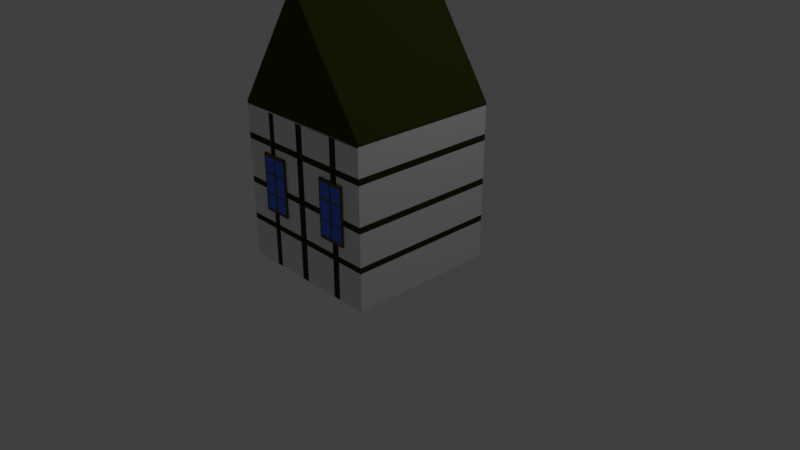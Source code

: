 # Source: House2.blend  (saved by Blender 2.79.0; exported with 4.5.12 LTS)
import bpy
from mathutils import Matrix  # noqa: F401  (used for matrix-valued properties, if any)

bpy.ops.wm.read_factory_settings(use_empty=True)
scene = bpy.context.scene
scene.name = 'Scene'

# ---- collections
col_collection_1 = bpy.data.collections.new('Collection 1'); scene.collection.children.link(col_collection_1)

# ---- materials (node trees are filled in below, after node groups)
mat_material = bpy.data.materials.new('Material')
mat_material.alpha_threshold = 0.0
mat_material.use_transparent_shadow = False
mat_material.roughness = 0.5
mat_material.line_color = (0.0, 0.0, 0.0, 1.0)
mat_beams = bpy.data.materials.new('Beams')
mat_beams.alpha_threshold = 0.0
mat_beams.use_transparent_shadow = False
mat_beams.diffuse_color = (0.02986, 0.03741, 0.003718, 1.0)
mat_beams.roughness = 0.5
mat_roofbrown = bpy.data.materials.new('RoofBrown')
mat_roofbrown.alpha_threshold = 0.0
mat_roofbrown.use_transparent_shadow = False
mat_roofbrown.diffuse_color = (0.03963, 0.05495, 0.007069, 1.0)
mat_roofbrown.roughness = 0.5
mat_sixpanelbrown = bpy.data.materials.new('SixPanelBrown')
mat_sixpanelbrown.alpha_threshold = 0.0
mat_sixpanelbrown.use_transparent_shadow = False
mat_sixpanelbrown.diffuse_color = (0.1025, 0.07709, 0.01336, 1.0)
mat_sixpanelbrown.roughness = 0.5
mat_sixpanelblue = bpy.data.materials.new('SixPanelBlue')
mat_sixpanelblue.alpha_threshold = 0.0
mat_sixpanelblue.use_transparent_shadow = False
mat_sixpanelblue.diffuse_color = (0.06487, 0.1551, 0.8, 1.0)
mat_sixpanelblue.roughness = 0.5
mat_sixpanelbrown_001 = bpy.data.materials.new('SixPanelBrown.001')
mat_sixpanelbrown_001.alpha_threshold = 0.0
mat_sixpanelbrown_001.use_transparent_shadow = False
mat_sixpanelbrown_001.diffuse_color = (0.1025, 0.07709, 0.01336, 1.0)
mat_sixpanelbrown_001.roughness = 0.5
mat_sixpanelblue_001 = bpy.data.materials.new('SixPanelBlue.001')
mat_sixpanelblue_001.alpha_threshold = 0.0
mat_sixpanelblue_001.use_transparent_shadow = False
mat_sixpanelblue_001.diffuse_color = (0.06487, 0.1551, 0.8, 1.0)
mat_sixpanelblue_001.roughness = 0.5
mat_sixpanelbrown_003 = bpy.data.materials.new('SixPanelBrown.003')
mat_sixpanelbrown_003.alpha_threshold = 0.0
mat_sixpanelbrown_003.use_transparent_shadow = False
mat_sixpanelbrown_003.diffuse_color = (0.1025, 0.07709, 0.01336, 1.0)
mat_sixpanelbrown_003.roughness = 0.5
mat_sixpanelblue_003 = bpy.data.materials.new('SixPanelBlue.003')
mat_sixpanelblue_003.alpha_threshold = 0.0
mat_sixpanelblue_003.use_transparent_shadow = False
mat_sixpanelblue_003.diffuse_color = (0.06487, 0.1551, 0.8, 1.0)
mat_sixpanelblue_003.roughness = 0.5
mat_sixpanelbrown_002 = bpy.data.materials.new('SixPanelBrown.002')
mat_sixpanelbrown_002.alpha_threshold = 0.0
mat_sixpanelbrown_002.use_transparent_shadow = False
mat_sixpanelbrown_002.diffuse_color = (0.1025, 0.07709, 0.01336, 1.0)
mat_sixpanelbrown_002.roughness = 0.5
mat_sixpanelblue_002 = bpy.data.materials.new('SixPanelBlue.002')
mat_sixpanelblue_002.alpha_threshold = 0.0
mat_sixpanelblue_002.use_transparent_shadow = False
mat_sixpanelblue_002.diffuse_color = (0.06487, 0.1551, 0.8, 1.0)
mat_sixpanelblue_002.roughness = 0.5

# ---- material node trees

# ---- world
world_world = bpy.data.worlds.new('World'); scene.world = world_world
world_world.color = (0.05088, 0.05088, 0.05088)
world_world.use_sun_shadow = False
world_world.sun_shadow_jitter_overblur = 0.0
world_world.cycles.sampling_method = 'MANUAL'

# ---- cameras
cam_camera = bpy.data.cameras.new('Camera')
cam_camera.clip_end = 100.0
cam_camera.lens = 35.0
cam_camera.sensor_width = 32.0
cam_camera.sensor_height = 18.0
cam_camera.ortho_scale = 7.314
cam_camera.dof.focus_distance = 0.0
cam_camera.dof.aperture_fstop = 128.0

# ---- lights
light_lamp = bpy.data.lights.new('Lamp', 'POINT')
light_lamp.transmission_factor = 0.0
light_lamp.cutoff_distance = 30.0
light_lamp.energy = 100.0
light_lamp.shadow_buffer_clip_start = 1.001
light_lamp.shadow_soft_size = 0.1
light_lamp.shadow_maximum_resolution = 0.006
light_lamp.use_absolute_resolution = True

# ---- meshes
me_cube = bpy.data.meshes.new('Cube')
me_cube.from_pydata([(1.0, 1.0, -1.0), (1.0, -1.0, -1.0), (-1.0, -1.0, -1.0), (-1.0, 1.0, -1.0), (1.0, 1.0, 1.0), (1.0, -1.0, 1.0), (-1.0, -1.0, 1.0), (-1.0, 1.0, 1.0), (0.03053, 1.0, -1.0), (0.03053, -1.0, -1.0), (0.03053, 1.0, 1.0), (0.03052, -1.0, 1.0), (-0.07814, 1.0, -1.0), (-0.07814, -1.0, -1.0), (-0.07814, 1.0, 1.0), (-0.07814, -1.0, 1.0), (1.0, 1.0, 0.07835), (1.0, -1.0, 0.07835), (-1.0, -1.0, 0.07835), (-1.0, 1.0, 0.07835), (0.03053, 1.0, 0.07835), (0.03053, -1.0, 0.07835), (-0.07814, 1.0, 0.07835), (-0.07814, -1.0, 0.07835), (0.03053, -1.0, -0.00227), (-0.07814, -1.0, -0.00227), (1.0, 1.0, -0.00227), (1.0, -1.0, -0.00227), (-1.0, -1.0, -0.00227), (-1.0, 1.0, -0.00227), (0.03053, 1.0, -0.00227), (-0.07814, 1.0, -0.00227), (1.0, 1.0, 0.5715), (1.0, -1.0, 0.5715), (-1.0, -1.0, 0.5715), (-1.0, 1.0, 0.5715), (0.03053, 1.0, 0.5715), (-0.07814, 1.0, 0.5715), (0.03052, -1.0, 0.5715), (-0.07814, -1.0, 0.5715), (0.03053, -1.0, -0.5011), (-0.07814, -1.0, -0.5011), (1.0, 1.0, -0.5011), (1.0, -1.0, -0.5011), (-1.0, -1.0, -0.5011), (-1.0, 1.0, -0.5011), (0.03053, 1.0, -0.5011), (-0.07814, 1.0, -0.5011), (1.0, 1.0, 0.6539), (1.0, -1.0, 0.6539), (-1.0, -1.0, 0.6539), (-1.0, 1.0, 0.6539), (0.03053, 1.0, 0.6539), (-0.07814, 1.0, 0.6539), (0.03052, -1.0, 0.6539), (-0.07814, -1.0, 0.6539), (1.0, 1.0, -0.4232), (1.0, -1.0, -0.4232), (-1.0, -1.0, -0.4232), (-1.0, 1.0, -0.4232), (0.03053, 1.0, -0.4232), (-0.07814, 1.0, -0.4232), (0.03053, -1.0, -0.4232), (-0.07814, -1.0, -0.4232), (-0.5852, 1.0, -1.0), (-0.5852, -1.0, -1.0), (-0.5852, 1.0, 1.0), (-0.5852, -1.0, 1.0), (-0.5852, 1.0, 0.07835), (-0.5852, -1.0, 0.07835), (-0.5852, -1.0, -0.00227), (-0.5852, 1.0, -0.00227), (-0.5852, 1.0, 0.5715), (-0.5852, -1.0, 0.5715), (-0.5852, -1.0, -0.5011), (-0.5852, 1.0, -0.5011), (-0.5852, 1.0, 0.6539), (-0.5852, -1.0, 0.6539), (-0.5852, 1.0, -0.4232), (-0.5852, -1.0, -0.4232), (-0.4957, 1.0, -1.0), (-0.4957, -1.0, -1.0), (-0.4957, 1.0, 1.0), (-0.4957, -1.0, 1.0), (-0.4957, 1.0, 0.07835), (-0.4957, -1.0, 0.07835), (-0.4957, -1.0, -0.00227), (-0.4957, 1.0, -0.00227), (-0.4957, 1.0, 0.5715), (-0.4957, -1.0, 0.5715), (-0.4957, -1.0, -0.5011), (-0.4957, 1.0, -0.5011), (-0.4957, 1.0, 0.6539), (-0.4957, -1.0, 0.6539), (-0.4957, 1.0, -0.4232), (-0.4957, -1.0, -0.4232), (0.6213, 1.0, -1.0), (0.6213, -1.0, -1.0), (0.6213, 1.0, 1.0), (0.6213, -1.0, 1.0), (0.6213, -1.0, 0.07835), (0.6213, 1.0, 0.07835), (0.6213, -1.0, -0.00227), (0.6213, 1.0, -0.00227), (0.6213, 1.0, 0.5715), (0.6213, -1.0, 0.5715), (0.6213, -1.0, -0.5011), (0.6213, 1.0, -0.5011), (0.6213, 1.0, 0.6539), (0.6213, -1.0, 0.6539), (0.6213, 1.0, -0.4232), (0.6213, -1.0, -0.4232), (0.5179, 1.0, -1.0), (0.5179, -1.0, -1.0), (0.5179, 1.0, 1.0), (0.5179, -1.0, 1.0), (0.5179, -1.0, 0.07835), (0.5179, 1.0, 0.07835), (0.5179, -1.0, -0.00227), (0.5179, 1.0, -0.00227), (0.5179, 1.0, 0.5715), (0.5179, -1.0, 0.5715), (0.5179, -1.0, -0.5011), (0.5179, 1.0, -0.5011), (0.5179, 1.0, 0.6539), (0.5179, -1.0, 0.6539), (0.5179, 1.0, -0.4232), (0.5179, -1.0, -0.4232), (-1.0, -1.0, 1.013), (-1.0, -1.0, 1.047), (-1.0, 1.0, 1.013), (-1.0, 1.0, 1.047), (1.0, -1.0, 1.013), (1.0, -1.0, 1.047), (1.0, 1.0, 1.013), (1.0, 1.0, 1.047), (0.0, -1.0, 2.549), (0.0, 1.0, 2.549), (0.0, 1.0, 2.549), (0.0, -1.0, 2.549), (1.0, -1.0, 1.0), (1.0, -1.0, 1.013)], [(140, 141), (99, 141)], [(64, 65, 2, 3), (66, 7, 6, 67), (48, 4, 5, 49), (77, 67, 6, 50), (50, 6, 7, 51), (75, 64, 3, 45), (123, 112, 8, 46), (125, 115, 11, 54), (114, 10, 11, 115), (112, 113, 9, 8), (46, 8, 12, 47), (54, 11, 15, 55), (10, 14, 15, 11), (8, 9, 13, 12), (24, 21, 23, 25), (36, 20, 22, 37), (118, 116, 21, 24), (120, 117, 20, 36), (72, 68, 19, 35), (28, 18, 19, 29), (70, 69, 18, 28), (26, 16, 17, 27), (56, 26, 27, 57), (79, 70, 28, 58), (58, 28, 29, 59), (127, 118, 24, 62), (62, 24, 25, 63), (20, 30, 31, 22), (117, 119, 30, 20), (68, 71, 29, 19), (76, 72, 35, 51), (124, 120, 36, 52), (52, 36, 37, 53), (21, 38, 39, 23), (116, 121, 38, 21), (18, 34, 35, 19), (69, 73, 34, 18), (16, 32, 33, 17), (9, 40, 41, 13), (113, 122, 40, 9), (2, 44, 45, 3), (65, 74, 44, 2), (0, 42, 43, 1), (60, 46, 47, 61), (126, 123, 46, 60), (78, 75, 45, 59), (10, 52, 53, 14), (114, 124, 52, 10), (66, 76, 51, 7), (38, 54, 55, 39), (121, 125, 54, 38), (34, 50, 51, 35), (73, 77, 50, 34), (32, 48, 49, 33), (71, 78, 59, 29), (119, 126, 60, 30), (30, 60, 61, 31), (40, 62, 63, 41), (122, 127, 62, 40), (44, 58, 59, 45), (74, 79, 58, 44), (42, 56, 57, 43), (90, 95, 79, 74), (87, 94, 78, 71), (89, 93, 77, 73), (82, 92, 76, 66), (94, 91, 75, 78), (81, 90, 74, 65), (85, 89, 73, 69), (92, 88, 72, 76), (84, 87, 71, 68), (95, 86, 70, 79), (86, 85, 69, 70), (88, 84, 68, 72), (91, 80, 64, 75), (93, 83, 67, 77), (82, 66, 67, 83), (80, 81, 65, 64), (12, 13, 81, 80), (14, 82, 83, 15), (55, 15, 83, 93), (47, 12, 80, 91), (37, 22, 84, 88), (25, 23, 85, 86), (63, 25, 86, 95), (22, 31, 87, 84), (53, 37, 88, 92), (23, 39, 89, 85), (13, 41, 90, 81), (61, 47, 91, 94), (14, 53, 92, 82), (39, 55, 93, 89), (31, 61, 94, 87), (41, 63, 95, 90), (43, 57, 111, 106), (26, 56, 110, 103), (33, 49, 109, 105), (4, 48, 108, 98), (56, 42, 107, 110), (1, 43, 106, 97), (17, 33, 105, 100), (48, 32, 104, 108), (16, 26, 103, 101), (57, 27, 102, 111), (32, 16, 101, 104), (27, 17, 100, 102), (0, 1, 97, 96), (4, 98, 99, 5), (49, 5, 99, 109), (42, 0, 96, 107), (106, 111, 127, 122), (103, 110, 126, 119), (105, 109, 125, 121), (98, 108, 124, 114), (110, 107, 123, 126), (97, 106, 122, 113), (100, 105, 121, 116), (108, 104, 120, 124), (101, 103, 119, 117), (111, 102, 118, 127), (104, 101, 117, 120), (102, 100, 116, 118), (96, 97, 113, 112), (98, 114, 115, 99), (109, 99, 115, 125), (107, 96, 112, 123), (128, 129, 131, 130), (130, 131, 135, 134), (134, 135, 133, 132), (132, 133, 129, 128), (130, 134, 132, 128), (129, 133, 139, 136), (138, 137, 136, 139), (135, 131, 137, 138), (133, 135, 138, 139), (131, 129, 136, 137), (128, 6, 7, 130), (132, 128, 6, 67), (99, 140, 5, 141, 132, 67), (134, 4, 5, 141, 132), (4, 98, 130, 134), (66, 7, 130, 98)])
me_cube.polygons.foreach_set('material_index', [0, 0, 0, 0, 0, 0, 0, 0, 0, 0, 1, 1, 1, 1, 1, 1, 1, 0, 0, 1, 1, 1, 0, 0, 0, 0, 1, 1, 1, 1, 1, 1, 1, 1, 0, 0, 0, 0, 1, 0, 0, 0, 0, 1, 1, 1, 1, 0, 0, 1, 1, 1, 1, 1, 0, 0, 1, 1, 1, 1, 1, 1, 1, 1, 1, 1, 1, 1, 1, 1, 1, 1, 1, 1, 1, 1, 1, 1, 0, 0, 0, 0, 0, 1, 0, 1, 1, 0, 0, 1, 0, 1, 0, 1, 1, 0, 1, 0, 1, 0, 0, 1, 1, 0, 0, 1, 0, 0, 0, 0, 1, 1, 1, 1, 1, 1, 1, 1, 1, 1, 1, 1, 1, 1, 1, 1, 2, 2, 2, 2, 2, 2, 2, 2, 2, 2, 0, 0, 1, 0, 0, 0])
me_cube.materials.append(mat_material)
me_cube.materials.append(mat_beams)
me_cube.materials.append(mat_roofbrown)
me_cube.use_remesh_preserve_volume = False
me_cube.use_remesh_preserve_attributes = False
me_cube.use_mirror_vertex_groups = False
me_cube.update()
me_cube_002 = bpy.data.meshes.new('Cube.002')
me_cube_002.from_pydata([(-1.0, -1.0, -1.0), (-1.0, -1.0, 1.0), (-0.9, 1.0, -0.9), (-0.9, 1.0, 0.9), (1.0, -1.0, -1.0), (1.0, -1.0, 1.0), (0.9, 1.0, -0.9), (0.9, 1.0, 0.9), (-1.0, 1.0, 1.0), (-1.0, 1.0, -1.0), (1.0, 1.0, -1.0), (1.0, 1.0, 1.0), (-1.0, -1.0, 0.4189), (-1.0, 1.0, 0.4189), (1.0, 1.0, 0.4189), (1.0, -1.0, 0.4189), (-0.9, 1.0, 0.377), (0.9, 1.0, 0.377), (-1.0, 1.0, 0.352), (1.0, 1.0, 0.352), (1.0, -1.0, 0.352), (-0.9, 1.0, 0.3168), (0.9, 1.0, 0.3168), (-1.0, -1.0, 0.352), (-1.0, 1.0, -0.43), (1.0, 1.0, -0.43), (1.0, -1.0, -0.43), (-0.9, 1.0, -0.387), (0.9, 1.0, -0.387), (-1.0, -1.0, -0.43), (-1.0, -1.0, -0.3761), (-1.0, 1.0, -0.3761), (1.0, 1.0, -0.3761), (1.0, -1.0, -0.3761), (-0.9, 1.0, -0.3385), (0.9, 1.0, -0.3385), (-0.1026, 1.0, -1.0), (-0.1026, 1.0, 1.0), (-0.1026, -1.0, -1.0), (-0.1026, -1.0, 1.0), (-0.09231, 1.0, -0.9), (-0.09231, 1.0, 0.9), (-0.1026, -1.0, 0.4189), (-0.09231, 1.0, 0.377), (-0.09231, 1.0, 0.3168), (-0.1026, -1.0, 0.352), (-0.1026, -1.0, -0.43), (-0.09231, 1.0, -0.387), (-0.1026, -1.0, -0.3761), (-0.09231, 1.0, -0.3385), (0.0733, 1.0, 1.0), (0.0733, -1.0, -1.0), (0.06597, 1.0, 0.9), (0.06597, 1.0, 0.377), (0.06597, 1.0, 0.3168), (0.06597, 1.0, -0.387), (0.06597, 1.0, -0.3385), (0.0733, 1.0, -1.0), (0.0733, -1.0, 1.0), (0.06597, 1.0, -0.9), (0.0733, -1.0, 0.4189), (0.0733, -1.0, 0.352), (0.0733, -1.0, -0.43), (0.0733, -1.0, -0.3761)], [], [(12, 1, 8, 13), (53, 52, 7, 17), (14, 11, 5, 15), (42, 39, 1, 12), (57, 10, 4, 51), (37, 8, 1, 39), (27, 2, 9, 24), (59, 6, 10, 57), (41, 3, 8, 37), (17, 7, 11, 14), (22, 17, 14, 19), (3, 16, 13, 8), (45, 42, 12, 23), (19, 14, 15, 20), (54, 53, 17, 22), (23, 12, 13, 18), (30, 23, 18, 31), (56, 54, 22, 35), (32, 19, 20, 33), (48, 45, 23, 30), (35, 22, 19, 32), (16, 21, 18, 13), (6, 28, 25, 10), (38, 46, 29, 0), (10, 25, 26, 4), (59, 55, 28, 6), (0, 29, 24, 9), (34, 27, 24, 31), (21, 34, 31, 18), (28, 35, 32, 25), (46, 48, 30, 29), (25, 32, 33, 26), (55, 56, 35, 28), (29, 30, 31, 24), (27, 34, 49, 47), (62, 63, 48, 46), (2, 27, 47, 40), (51, 62, 46, 38), (63, 61, 45, 48), (34, 21, 44, 49), (21, 16, 43, 44), (61, 60, 42, 45), (52, 41, 37, 50), (2, 40, 36, 9), (50, 37, 39, 58), (9, 36, 38, 0), (60, 58, 39, 42), (16, 3, 41, 43), (15, 5, 58, 60), (11, 50, 58, 5), (7, 52, 50, 11), (20, 15, 60, 61), (33, 20, 61, 63), (4, 26, 62, 51), (26, 33, 63, 62), (47, 49, 56, 55), (40, 47, 55, 59), (49, 44, 54, 56), (44, 43, 53, 54), (40, 59, 57, 36), (36, 57, 51, 38), (43, 41, 52, 53)])
me_cube_002.polygons.foreach_set('material_index', [0, 1, 0, 0, 0, 0, 0, 0, 0, 0, 0, 0, 0, 0, 0, 0, 0, 1, 0, 0, 0, 0, 0, 0, 0, 1, 0, 0, 0, 0, 0, 0, 0, 0, 0, 0, 1, 0, 0, 1, 0, 0, 0, 0, 0, 0, 0, 1, 0, 0, 0, 0, 0, 0, 0, 0, 0, 0, 0, 0, 0, 0])
me_cube_002.materials.append(mat_sixpanelbrown)
me_cube_002.materials.append(mat_sixpanelblue)
me_cube_002.use_remesh_preserve_volume = False
me_cube_002.use_remesh_preserve_attributes = False
me_cube_002.use_mirror_vertex_groups = False
me_cube_002.update()
me_cube_001 = bpy.data.meshes.new('Cube.001')
me_cube_001.from_pydata([(-1.0, -1.0, -1.0), (-1.0, -1.0, 1.0), (-0.9, 1.0, -0.9), (-0.9, 1.0, 0.9), (1.0, -1.0, -1.0), (1.0, -1.0, 1.0), (0.9, 1.0, -0.9), (0.9, 1.0, 0.9), (-1.0, 1.0, 1.0), (-1.0, 1.0, -1.0), (1.0, 1.0, -1.0), (1.0, 1.0, 1.0), (-1.0, -1.0, 0.4189), (-1.0, 1.0, 0.4189), (1.0, 1.0, 0.4189), (1.0, -1.0, 0.4189), (-0.9, 1.0, 0.377), (0.9, 1.0, 0.377), (-1.0, 1.0, 0.352), (1.0, 1.0, 0.352), (1.0, -1.0, 0.352), (-0.9, 1.0, 0.3168), (0.9, 1.0, 0.3168), (-1.0, -1.0, 0.352), (-1.0, 1.0, -0.43), (1.0, 1.0, -0.43), (1.0, -1.0, -0.43), (-0.9, 1.0, -0.387), (0.9, 1.0, -0.387), (-1.0, -1.0, -0.43), (-1.0, -1.0, -0.3761), (-1.0, 1.0, -0.3761), (1.0, 1.0, -0.3761), (1.0, -1.0, -0.3761), (-0.9, 1.0, -0.3385), (0.9, 1.0, -0.3385), (-0.1026, 1.0, -1.0), (-0.1026, 1.0, 1.0), (-0.1026, -1.0, -1.0), (-0.1026, -1.0, 1.0), (-0.09231, 1.0, -0.9), (-0.09231, 1.0, 0.9), (-0.1026, -1.0, 0.4189), (-0.09231, 1.0, 0.377), (-0.09231, 1.0, 0.3168), (-0.1026, -1.0, 0.352), (-0.1026, -1.0, -0.43), (-0.09231, 1.0, -0.387), (-0.1026, -1.0, -0.3761), (-0.09231, 1.0, -0.3385), (0.0733, 1.0, 1.0), (0.0733, -1.0, -1.0), (0.06597, 1.0, 0.9), (0.06597, 1.0, 0.377), (0.06597, 1.0, 0.3168), (0.06597, 1.0, -0.387), (0.06597, 1.0, -0.3385), (0.0733, 1.0, -1.0), (0.0733, -1.0, 1.0), (0.06597, 1.0, -0.9), (0.0733, -1.0, 0.4189), (0.0733, -1.0, 0.352), (0.0733, -1.0, -0.43), (0.0733, -1.0, -0.3761)], [], [(12, 1, 8, 13), (53, 52, 7, 17), (14, 11, 5, 15), (42, 39, 1, 12), (57, 10, 4, 51), (37, 8, 1, 39), (27, 2, 9, 24), (59, 6, 10, 57), (41, 3, 8, 37), (17, 7, 11, 14), (22, 17, 14, 19), (3, 16, 13, 8), (45, 42, 12, 23), (19, 14, 15, 20), (54, 53, 17, 22), (23, 12, 13, 18), (30, 23, 18, 31), (56, 54, 22, 35), (32, 19, 20, 33), (48, 45, 23, 30), (35, 22, 19, 32), (16, 21, 18, 13), (6, 28, 25, 10), (38, 46, 29, 0), (10, 25, 26, 4), (59, 55, 28, 6), (0, 29, 24, 9), (34, 27, 24, 31), (21, 34, 31, 18), (28, 35, 32, 25), (46, 48, 30, 29), (25, 32, 33, 26), (55, 56, 35, 28), (29, 30, 31, 24), (27, 34, 49, 47), (62, 63, 48, 46), (2, 27, 47, 40), (51, 62, 46, 38), (63, 61, 45, 48), (34, 21, 44, 49), (21, 16, 43, 44), (61, 60, 42, 45), (52, 41, 37, 50), (2, 40, 36, 9), (50, 37, 39, 58), (9, 36, 38, 0), (60, 58, 39, 42), (16, 3, 41, 43), (15, 5, 58, 60), (11, 50, 58, 5), (7, 52, 50, 11), (20, 15, 60, 61), (33, 20, 61, 63), (4, 26, 62, 51), (26, 33, 63, 62), (47, 49, 56, 55), (40, 47, 55, 59), (49, 44, 54, 56), (44, 43, 53, 54), (40, 59, 57, 36), (36, 57, 51, 38), (43, 41, 52, 53)])
me_cube_001.polygons.foreach_set('material_index', [0, 1, 0, 0, 0, 0, 0, 0, 0, 0, 0, 0, 0, 0, 0, 0, 0, 1, 0, 0, 0, 0, 0, 0, 0, 1, 0, 0, 0, 0, 0, 0, 0, 0, 0, 0, 1, 0, 0, 1, 0, 0, 0, 0, 0, 0, 0, 1, 0, 0, 0, 0, 0, 0, 0, 0, 0, 0, 0, 0, 0, 0])
me_cube_001.materials.append(mat_sixpanelbrown_001)
me_cube_001.materials.append(mat_sixpanelblue_001)
me_cube_001.use_remesh_preserve_volume = False
me_cube_001.use_remesh_preserve_attributes = False
me_cube_001.use_mirror_vertex_groups = False
me_cube_001.update()
me_cube_004 = bpy.data.meshes.new('Cube.004')
me_cube_004.from_pydata([(-1.0, -1.0, -1.0), (-1.0, -1.0, 1.0), (-0.9, 1.0, -0.9), (-0.9, 1.0, 0.9), (1.0, -1.0, -1.0), (1.0, -1.0, 1.0), (0.9, 1.0, -0.9), (0.9, 1.0, 0.9), (-1.0, 1.0, 1.0), (-1.0, 1.0, -1.0), (1.0, 1.0, -1.0), (1.0, 1.0, 1.0), (-1.0, -1.0, 0.4189), (-1.0, 1.0, 0.4189), (1.0, 1.0, 0.4189), (1.0, -1.0, 0.4189), (-0.9, 1.0, 0.377), (0.9, 1.0, 0.377), (-1.0, 1.0, 0.352), (1.0, 1.0, 0.352), (1.0, -1.0, 0.352), (-0.9, 1.0, 0.3168), (0.9, 1.0, 0.3168), (-1.0, -1.0, 0.352), (-1.0, 1.0, -0.43), (1.0, 1.0, -0.43), (1.0, -1.0, -0.43), (-0.9, 1.0, -0.387), (0.9, 1.0, -0.387), (-1.0, -1.0, -0.43), (-1.0, -1.0, -0.3761), (-1.0, 1.0, -0.3761), (1.0, 1.0, -0.3761), (1.0, -1.0, -0.3761), (-0.9, 1.0, -0.3385), (0.9, 1.0, -0.3385), (-0.1026, 1.0, -1.0), (-0.1026, 1.0, 1.0), (-0.1026, -1.0, -1.0), (-0.1026, -1.0, 1.0), (-0.09231, 1.0, -0.9), (-0.09231, 1.0, 0.9), (-0.1026, -1.0, 0.4189), (-0.09231, 1.0, 0.377), (-0.09231, 1.0, 0.3168), (-0.1026, -1.0, 0.352), (-0.1026, -1.0, -0.43), (-0.09231, 1.0, -0.387), (-0.1026, -1.0, -0.3761), (-0.09231, 1.0, -0.3385), (0.0733, 1.0, 1.0), (0.0733, -1.0, -1.0), (0.06597, 1.0, 0.9), (0.06597, 1.0, 0.377), (0.06597, 1.0, 0.3168), (0.06597, 1.0, -0.387), (0.06597, 1.0, -0.3385), (0.0733, 1.0, -1.0), (0.0733, -1.0, 1.0), (0.06597, 1.0, -0.9), (0.0733, -1.0, 0.4189), (0.0733, -1.0, 0.352), (0.0733, -1.0, -0.43), (0.0733, -1.0, -0.3761)], [], [(12, 1, 8, 13), (53, 52, 7, 17), (14, 11, 5, 15), (42, 39, 1, 12), (57, 10, 4, 51), (37, 8, 1, 39), (27, 2, 9, 24), (59, 6, 10, 57), (41, 3, 8, 37), (17, 7, 11, 14), (22, 17, 14, 19), (3, 16, 13, 8), (45, 42, 12, 23), (19, 14, 15, 20), (54, 53, 17, 22), (23, 12, 13, 18), (30, 23, 18, 31), (56, 54, 22, 35), (32, 19, 20, 33), (48, 45, 23, 30), (35, 22, 19, 32), (16, 21, 18, 13), (6, 28, 25, 10), (38, 46, 29, 0), (10, 25, 26, 4), (59, 55, 28, 6), (0, 29, 24, 9), (34, 27, 24, 31), (21, 34, 31, 18), (28, 35, 32, 25), (46, 48, 30, 29), (25, 32, 33, 26), (55, 56, 35, 28), (29, 30, 31, 24), (27, 34, 49, 47), (62, 63, 48, 46), (2, 27, 47, 40), (51, 62, 46, 38), (63, 61, 45, 48), (34, 21, 44, 49), (21, 16, 43, 44), (61, 60, 42, 45), (52, 41, 37, 50), (2, 40, 36, 9), (50, 37, 39, 58), (9, 36, 38, 0), (60, 58, 39, 42), (16, 3, 41, 43), (15, 5, 58, 60), (11, 50, 58, 5), (7, 52, 50, 11), (20, 15, 60, 61), (33, 20, 61, 63), (4, 26, 62, 51), (26, 33, 63, 62), (47, 49, 56, 55), (40, 47, 55, 59), (49, 44, 54, 56), (44, 43, 53, 54), (40, 59, 57, 36), (36, 57, 51, 38), (43, 41, 52, 53)])
me_cube_004.polygons.foreach_set('material_index', [0, 1, 0, 0, 0, 0, 0, 0, 0, 0, 0, 0, 0, 0, 0, 0, 0, 1, 0, 0, 0, 0, 0, 0, 0, 1, 0, 0, 0, 0, 0, 0, 0, 0, 0, 0, 1, 0, 0, 1, 0, 0, 0, 0, 0, 0, 0, 1, 0, 0, 0, 0, 0, 0, 0, 0, 0, 0, 0, 0, 0, 0])
me_cube_004.materials.append(mat_sixpanelbrown_003)
me_cube_004.materials.append(mat_sixpanelblue_003)
me_cube_004.use_remesh_preserve_volume = False
me_cube_004.use_remesh_preserve_attributes = False
me_cube_004.use_mirror_vertex_groups = False
me_cube_004.update()
me_cube_003 = bpy.data.meshes.new('Cube.003')
me_cube_003.from_pydata([(-1.0, -1.0, -1.0), (-1.0, -1.0, 1.0), (-0.9, 1.0, -0.9), (-0.9, 1.0, 0.9), (1.0, -1.0, -1.0), (1.0, -1.0, 1.0), (0.9, 1.0, -0.9), (0.9, 1.0, 0.9), (-1.0, 1.0, 1.0), (-1.0, 1.0, -1.0), (1.0, 1.0, -1.0), (1.0, 1.0, 1.0), (-1.0, -1.0, 0.4189), (-1.0, 1.0, 0.4189), (1.0, 1.0, 0.4189), (1.0, -1.0, 0.4189), (-0.9, 1.0, 0.377), (0.9, 1.0, 0.377), (-1.0, 1.0, 0.352), (1.0, 1.0, 0.352), (1.0, -1.0, 0.352), (-0.9, 1.0, 0.3168), (0.9, 1.0, 0.3168), (-1.0, -1.0, 0.352), (-1.0, 1.0, -0.43), (1.0, 1.0, -0.43), (1.0, -1.0, -0.43), (-0.9, 1.0, -0.387), (0.9, 1.0, -0.387), (-1.0, -1.0, -0.43), (-1.0, -1.0, -0.3761), (-1.0, 1.0, -0.3761), (1.0, 1.0, -0.3761), (1.0, -1.0, -0.3761), (-0.9, 1.0, -0.3385), (0.9, 1.0, -0.3385), (-0.1026, 1.0, -1.0), (-0.1026, 1.0, 1.0), (-0.1026, -1.0, -1.0), (-0.1026, -1.0, 1.0), (-0.09231, 1.0, -0.9), (-0.09231, 1.0, 0.9), (-0.1026, -1.0, 0.4189), (-0.09231, 1.0, 0.377), (-0.09231, 1.0, 0.3168), (-0.1026, -1.0, 0.352), (-0.1026, -1.0, -0.43), (-0.09231, 1.0, -0.387), (-0.1026, -1.0, -0.3761), (-0.09231, 1.0, -0.3385), (0.0733, 1.0, 1.0), (0.0733, -1.0, -1.0), (0.06597, 1.0, 0.9), (0.06597, 1.0, 0.377), (0.06597, 1.0, 0.3168), (0.06597, 1.0, -0.387), (0.06597, 1.0, -0.3385), (0.0733, 1.0, -1.0), (0.0733, -1.0, 1.0), (0.06597, 1.0, -0.9), (0.0733, -1.0, 0.4189), (0.0733, -1.0, 0.352), (0.0733, -1.0, -0.43), (0.0733, -1.0, -0.3761)], [], [(12, 1, 8, 13), (53, 52, 7, 17), (14, 11, 5, 15), (42, 39, 1, 12), (57, 10, 4, 51), (37, 8, 1, 39), (27, 2, 9, 24), (59, 6, 10, 57), (41, 3, 8, 37), (17, 7, 11, 14), (22, 17, 14, 19), (3, 16, 13, 8), (45, 42, 12, 23), (19, 14, 15, 20), (54, 53, 17, 22), (23, 12, 13, 18), (30, 23, 18, 31), (56, 54, 22, 35), (32, 19, 20, 33), (48, 45, 23, 30), (35, 22, 19, 32), (16, 21, 18, 13), (6, 28, 25, 10), (38, 46, 29, 0), (10, 25, 26, 4), (59, 55, 28, 6), (0, 29, 24, 9), (34, 27, 24, 31), (21, 34, 31, 18), (28, 35, 32, 25), (46, 48, 30, 29), (25, 32, 33, 26), (55, 56, 35, 28), (29, 30, 31, 24), (27, 34, 49, 47), (62, 63, 48, 46), (2, 27, 47, 40), (51, 62, 46, 38), (63, 61, 45, 48), (34, 21, 44, 49), (21, 16, 43, 44), (61, 60, 42, 45), (52, 41, 37, 50), (2, 40, 36, 9), (50, 37, 39, 58), (9, 36, 38, 0), (60, 58, 39, 42), (16, 3, 41, 43), (15, 5, 58, 60), (11, 50, 58, 5), (7, 52, 50, 11), (20, 15, 60, 61), (33, 20, 61, 63), (4, 26, 62, 51), (26, 33, 63, 62), (47, 49, 56, 55), (40, 47, 55, 59), (49, 44, 54, 56), (44, 43, 53, 54), (40, 59, 57, 36), (36, 57, 51, 38), (43, 41, 52, 53)])
me_cube_003.polygons.foreach_set('material_index', [0, 1, 0, 0, 0, 0, 0, 0, 0, 0, 0, 0, 0, 0, 0, 0, 0, 1, 0, 0, 0, 0, 0, 0, 0, 1, 0, 0, 0, 0, 0, 0, 0, 0, 0, 0, 1, 0, 0, 1, 0, 0, 0, 0, 0, 0, 0, 1, 0, 0, 0, 0, 0, 0, 0, 0, 0, 0, 0, 0, 0, 0])
me_cube_003.materials.append(mat_sixpanelbrown_002)
me_cube_003.materials.append(mat_sixpanelblue_002)
me_cube_003.use_remesh_preserve_volume = False
me_cube_003.use_remesh_preserve_attributes = False
me_cube_003.use_mirror_vertex_groups = False
me_cube_003.update()

# ---- objects
ob_house = bpy.data.objects.new('House', me_cube)
ob_lamp = bpy.data.objects.new('Lamp', light_lamp)
ob_camera = bpy.data.objects.new('Camera', cam_camera)
ob_window = bpy.data.objects.new('Window', me_cube_002)
ob_window_001 = bpy.data.objects.new('Window.001', me_cube_001)
ob_window_003 = bpy.data.objects.new('Window.003', me_cube_004)
ob_window_002 = bpy.data.objects.new('Window.002', me_cube_003)

# ---- transforms, parenting, visibility, modifiers, constraints
ob_house.location = (0.0, 0.0, 1.0)
ob_house.lock_rotations_4d = False
ob_house.empty_display_type = 'ARROWS'
ob_house.lineart.crease_threshold = 0.0
ob_lamp.location = (4.076, 1.005, 5.904)
ob_lamp.rotation_euler = (0.6503, 0.05522, 1.866)
ob_lamp.lock_rotations_4d = False
ob_lamp.empty_display_type = 'ARROWS'
ob_lamp.color = (0.0, 0.0, 0.0, 0.0)
ob_lamp.lineart.crease_threshold = 0.0
ob_camera.location = (7.481, -6.508, 5.344)
ob_camera.rotation_euler = (1.109, 0.0, 0.8149)
ob_camera.lock_rotations_4d = False
ob_camera.empty_display_type = 'ARROWS'
ob_camera.color = (0.0, 0.0, 0.0, 0.0)
ob_camera.display_type = 'WIRE'
ob_camera.lineart.crease_threshold = 0.0
ob_window.location = (-0.4983, -1.0, 1.107)
ob_window.rotation_euler = (0.0, -0.0, 3.142)
ob_window.scale = (0.1944, 0.025, 0.375)
ob_window.lineart.crease_threshold = 0.0
ob_window_001.location = (0.5299, -1.0, 1.107)
ob_window_001.rotation_euler = (0.0, -0.0, 3.142)
ob_window_001.scale = (0.1944, 0.025, 0.375)
ob_window_001.lineart.crease_threshold = 0.0
ob_window_003.location = (0.5299, 1.0, 1.107)
ob_window_003.rotation_euler = (0.0, 0.0, 6.283)
ob_window_003.scale = (0.1944, 0.025, 0.375)
ob_window_003.lineart.crease_threshold = 0.0
ob_window_002.location = (-0.4983, 1.0, 1.107)
ob_window_002.rotation_euler = (0.0, 0.0, 6.283)
ob_window_002.scale = (0.1944, 0.025, 0.375)
ob_window_002.lineart.crease_threshold = 0.0

# ---- collection membership
col_collection_1.objects.link(ob_house)
col_collection_1.objects.link(ob_lamp)
col_collection_1.objects.link(ob_camera)
col_collection_1.objects.link(ob_window)
col_collection_1.objects.link(ob_window_001)
col_collection_1.objects.link(ob_window_003)
col_collection_1.objects.link(ob_window_002)

# ---- scene / render settings (as saved in the file)
scene.camera = ob_camera
scene.frame_start = 1; scene.frame_end = 250; scene.frame_set(1)
scene.render.engine = 'BLENDER_EEVEE_NEXT'
scene.render.resolution_percentage = 50
scene.render.dither_intensity = 0.0
scene.cycles.use_denoising = False
scene.cycles.samples = 128
scene.cycles.sampling_pattern = 'TABULATED_SOBOL'
scene.cycles.use_adaptive_sampling = False
scene.cycles.use_light_tree = False
scene.cycles.blur_glossy = 0.0
scene.cycles.sample_clamp_indirect = 0.0
scene.view_settings.view_transform = 'Standard'
bpy.context.view_layer.update()
